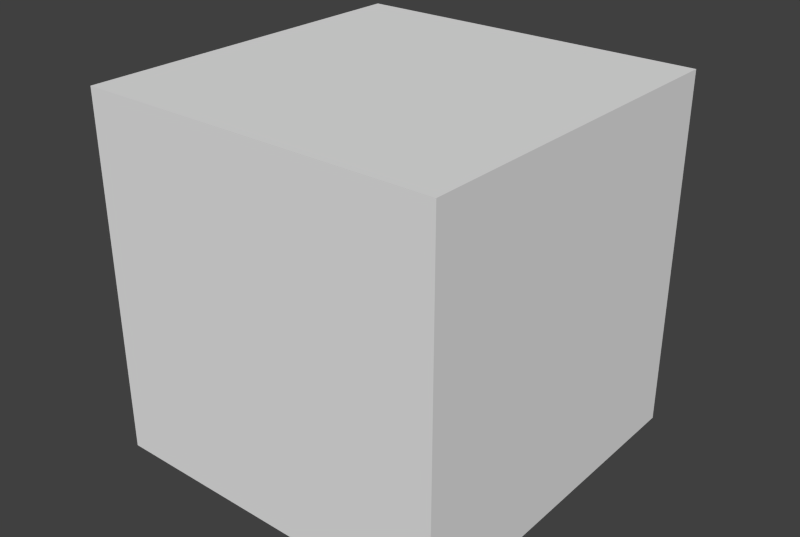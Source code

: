 # Source: block_rock.blend  (saved by Blender 2.74.0; exported with 4.5.12 LTS)
import bpy
from mathutils import Matrix  # noqa: F401  (used for matrix-valued properties, if any)

bpy.ops.wm.read_factory_settings(use_empty=True)
scene = bpy.context.scene
scene.name = 'Scene'

# ---- collections
col_collection_1 = bpy.data.collections.new('Collection 1'); scene.collection.children.link(col_collection_1)

# ---- materials (node trees are filled in below, after node groups)
mat_block_rock = bpy.data.materials.new('block_rock')
mat_block_rock.alpha_threshold = 0.0
mat_block_rock.use_transparent_shadow = False
mat_block_rock.preview_render_type = 'CUBE'
mat_block_rock.roughness = 0.5
mat_block_rock.specular_intensity = 0.0

# ---- material node trees

# ---- world
world_world = bpy.data.worlds.new('World'); scene.world = world_world
world_world.color = (0.05088, 0.05088, 0.05088)
world_world.use_sun_shadow = False
world_world.sun_shadow_jitter_overblur = 0.0
world_world.cycles.sampling_method = 'MANUAL'
world_world.cycles.sample_map_resolution = 256

# ---- meshes
me_cube_001 = bpy.data.meshes.new('Cube.001')
me_cube_001.from_pydata([(-1.0, -1.0, -1.0), (-1.0, -1.0, 1.0), (-1.0, 1.0, -1.0), (-1.0, 1.0, 1.0), (1.0, -1.0, -1.0), (1.0, -1.0, 1.0), (1.0, 1.0, -1.0), (1.0, 1.0, 1.0)], [], [(1, 3, 2, 0), (3, 7, 6, 2), (7, 5, 4, 6), (5, 1, 0, 4), (0, 2, 6, 4), (5, 7, 3, 1)])
_uv = me_cube_001.uv_layers.new(name='UVMap')
_uv.uv.foreach_set('vector', [0.0, 0.0, 1.0, 0.0, 1.0, 1.0, 0.0, 1.0, 0.0, 0.0, 1.0, 0.0, 1.0, 1.0, 0.0, 1.0, 0.0, 0.0, 1.0, 0.0, 1.0, 1.0, 0.0, 1.0, 0.0, 0.0, 1.0, 0.0, 1.0, 1.0, 0.0, 1.0, 0.0, 0.0, 1.0, 0.0, 1.0, 1.0, 0.0, 1.0, 0.0, 0.0, 1.0, 0.0, 1.0, 1.0, 0.0, 1.0])
me_cube_001.materials.append(mat_block_rock)
me_cube_001.use_remesh_preserve_volume = False
me_cube_001.use_remesh_preserve_attributes = False
me_cube_001.use_mirror_vertex_groups = False
me_cube_001.update()

# ---- objects
ob_cube = bpy.data.objects.new('Cube', me_cube_001)

# ---- transforms, parenting, visibility, modifiers, constraints
ob_cube.location = (0.4525, 0.03464, 0.191)
ob_cube.lineart.crease_threshold = 0.0

# ---- collection membership
col_collection_1.objects.link(ob_cube)

# ---- scene / render settings (as saved in the file)
scene.frame_start = 1; scene.frame_end = 250; scene.frame_set(0)
scene.render.engine = 'BLENDER_EEVEE_NEXT'
scene.render.image_settings.compression = 90
scene.render.resolution_x = 1039
scene.render.resolution_y = 697
scene.render.dither_intensity = 0.0
scene.render.bake_margin = 2
scene.render.bake_bias = 0.0
scene.cycles.use_denoising = False
scene.cycles.samples = 10
scene.cycles.sampling_pattern = 'TABULATED_SOBOL'
scene.cycles.light_sampling_threshold = 0.0
scene.cycles.use_adaptive_sampling = False
scene.cycles.use_light_tree = False
scene.cycles.blur_glossy = 0.0
scene.cycles.volume_bounces = 1
scene.cycles.pixel_filter_type = 'GAUSSIAN'
scene.cycles.sample_clamp_indirect = 0.0
scene.view_settings.view_transform = 'Standard'
bpy.context.view_layer.update()

# ---- added for rendering (the .blend has no active camera and no usable light): camera, sun
cam_auto = bpy.data.cameras.new('AutoCamera')
cam_auto.lens = 50.0
cam_auto.sensor_width = 36.0
cam_auto.clip_end = 1000.0
ob_auto_camera = bpy.data.objects.new('AutoCamera', cam_auto)
scene.collection.objects.link(ob_auto_camera)
ob_auto_camera.location = (3.65756, -3.81145, 2.75504)
ob_auto_camera.rotation_euler = (1.09748, -7.21219e-08, 0.694738)
scene.camera = ob_auto_camera
light_auto_sun = bpy.data.lights.new('AutoSun', 'SUN')
light_auto_sun.energy = 3.0
light_auto_sun.angle = 0.0523599
ob_auto_sun = bpy.data.objects.new('AutoSun', light_auto_sun)
scene.collection.objects.link(ob_auto_sun)
ob_auto_sun.rotation_euler = (0.872665, 0.174533, 0.523599)
bpy.context.view_layer.update()
